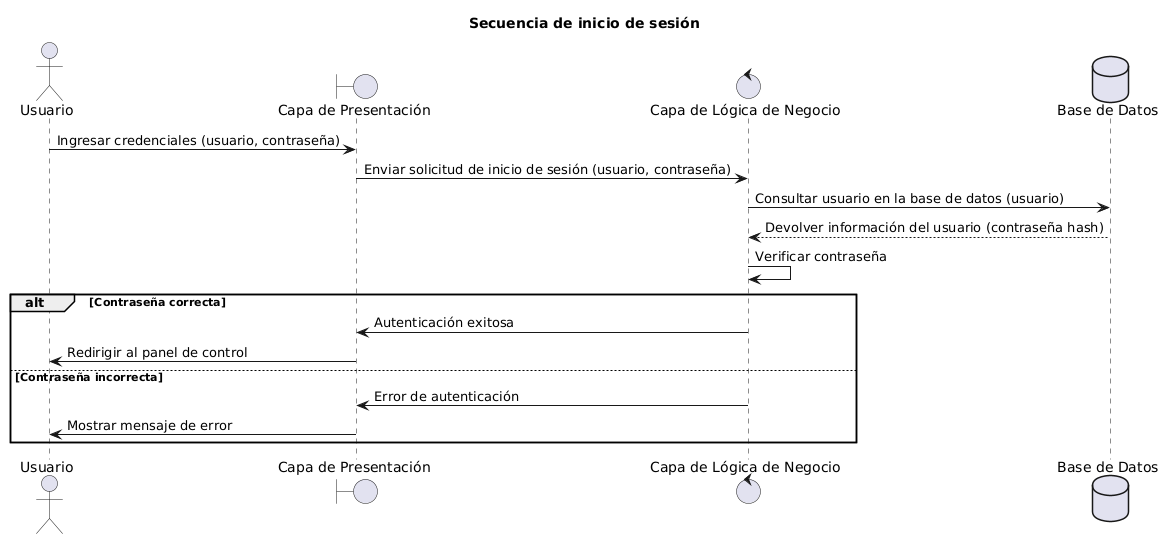

The diagram above was rendered by PlantUML. Its source (embedded in the PNG):
@startuml
actor Usuario as U
boundary "Capa de Presentación" as UI
control "Capa de Lógica de Negocio" as BE
database "Base de Datos" as DB

title Secuencia de inicio de sesión

U -> UI: Ingresar credenciales (usuario, contraseña)
UI -> BE: Enviar solicitud de inicio de sesión (usuario, contraseña)
BE -> DB: Consultar usuario en la base de datos (usuario)
DB --> BE: Devolver información del usuario (contraseña hash)
BE -> BE: Verificar contraseña
alt Contraseña correcta
    BE -> UI: Autenticación exitosa
    UI -> U: Redirigir al panel de control
else Contraseña incorrecta
    BE -> UI: Error de autenticación
    UI -> U: Mostrar mensaje de error
end
@enduml